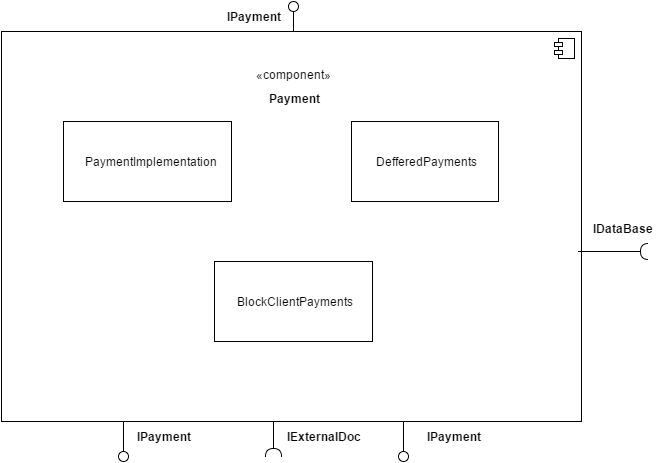

The diagram above was exported from draw.io. Its source (the exported page's mxGraphModel, read from the mxfile embedded in the PNG):
<mxGraphModel dx="1290" dy="573" grid="1" gridSize="10" guides="1" tooltips="1" connect="1" arrows="1" fold="1" page="1" pageScale="1" pageWidth="826" pageHeight="1169" background="#ffffff" math="0" shadow="0">
  <root>
    <mxCell id="0" />
    <mxCell id="1" parent="0" />
    <mxCell id="2" value="" style="html=1;" parent="1" vertex="1">
      <mxGeometry x="28" y="40" width="580" height="390" as="geometry" />
    </mxCell>
    <mxCell id="3" value="" style="shape=component;jettyWidth=8;jettyHeight=4;" parent="2" vertex="1">
      <mxGeometry x="1" width="20" height="20" relative="1" as="geometry">
        <mxPoint x="-27" y="7" as="offset" />
      </mxGeometry>
    </mxCell>
    <mxCell id="42" value="PaymentImplementation" style="html=1;" parent="2" vertex="1">
      <mxGeometry x="62" y="90" width="168" height="80" as="geometry" />
    </mxCell>
    <mxCell id="43" style="edgeStyle=orthogonalEdgeStyle;rounded=0;html=1;exitX=0.5;exitY=1;entryX=0.5;entryY=1;jettySize=auto;orthogonalLoop=1;" parent="2" source="42" target="42" edge="1">
      <mxGeometry relative="1" as="geometry" />
    </mxCell>
    <mxCell id="46" value="BlockClientPayments" style="html=1;" parent="2" vertex="1">
      <mxGeometry x="213" y="230" width="158" height="80" as="geometry" />
    </mxCell>
    <mxCell id="47" value="DefferedPayments" style="html=1;" parent="2" vertex="1">
      <mxGeometry x="350" y="90" width="147" height="80" as="geometry" />
    </mxCell>
    <mxCell id="6" value="&lt;span&gt;&amp;nbsp; &amp;nbsp; &amp;nbsp; &amp;nbsp;«component»&lt;/span&gt;" style="text;html=1;" parent="1" vertex="1">
      <mxGeometry x="260" y="70" width="140" height="50" as="geometry" />
    </mxCell>
    <mxCell id="7" value="&lt;div&gt;&lt;br&gt;&lt;/div&gt;&lt;div&gt;&lt;b&gt;&amp;nbsp; &amp;nbsp; &amp;nbsp; &amp;nbsp; &amp;nbsp; &amp;nbsp; &amp;nbsp;Payment&lt;/b&gt;&lt;/div&gt;" style="text;html=1;" parent="1" vertex="1">
      <mxGeometry x="255" y="80" width="150" height="40" as="geometry" />
    </mxCell>
    <mxCell id="22" value="" style="shape=lollipop;direction=south;html=1;rotation=90;" parent="1" vertex="1">
      <mxGeometry x="410" y="445" width="40" height="10" as="geometry" />
    </mxCell>
    <mxCell id="28" value="" style="shape=requires;direction=north;html=1;rotation=-180;" parent="1" vertex="1">
      <mxGeometry x="605" y="250" width="75" height="20" as="geometry" />
    </mxCell>
    <mxCell id="30" value="IDataBase" style="text;html=1;align=center;fontStyle=1;verticalAlign=middle;spacingLeft=3;spacingRight=3;strokeColor=none;rotatable=0;points=[[0,0.5],[1,0.5]];portConstraint=eastwest;" parent="1" vertex="1">
      <mxGeometry x="608" y="224" width="80" height="26" as="geometry" />
    </mxCell>
    <mxCell id="31" value="IPayment" style="text;html=1;align=center;fontStyle=1;verticalAlign=middle;spacingLeft=3;spacingRight=3;strokeColor=none;rotatable=0;points=[[0,0.5],[1,0.5]];portConstraint=eastwest;" parent="1" vertex="1">
      <mxGeometry x="440" y="432" width="80" height="26" as="geometry" />
    </mxCell>
    <mxCell id="32" value="" style="shape=requires;direction=north;html=1;rotation=-90;" parent="1" vertex="1">
      <mxGeometry x="280" y="440" width="40" height="20" as="geometry" />
    </mxCell>
    <mxCell id="33" value="" style="shape=lollipop;direction=south;html=1;rotation=90;" parent="1" vertex="1">
      <mxGeometry x="130" y="445" width="40" height="10" as="geometry" />
    </mxCell>
    <mxCell id="36" value="IExternalDoc" style="text;html=1;align=center;fontStyle=1;verticalAlign=middle;spacingLeft=3;spacingRight=3;strokeColor=none;rotatable=0;points=[[0,0.5],[1,0.5]];portConstraint=eastwest;" parent="1" vertex="1">
      <mxGeometry x="310" y="432" width="80" height="26" as="geometry" />
    </mxCell>
    <mxCell id="37" value="IPayment" style="text;html=1;align=center;fontStyle=1;verticalAlign=middle;spacingLeft=3;spacingRight=3;strokeColor=none;rotatable=0;points=[[0,0.5],[1,0.5]];portConstraint=eastwest;" parent="1" vertex="1">
      <mxGeometry x="150" y="432" width="80" height="26" as="geometry" />
    </mxCell>
    <mxCell id="38" value="" style="shape=lollipop;direction=south;html=1;rotation=-90;" parent="1" vertex="1">
      <mxGeometry x="305" y="20" width="30" height="10" as="geometry" />
    </mxCell>
    <mxCell id="39" value="IPayment" style="text;html=1;align=center;fontStyle=1;verticalAlign=middle;spacingLeft=3;spacingRight=3;strokeColor=none;rotatable=0;points=[[0,0.5],[1,0.5]];portConstraint=eastwest;" parent="1" vertex="1">
      <mxGeometry x="240" y="10" width="80" height="30" as="geometry" />
    </mxCell>
  </root>
</mxGraphModel>